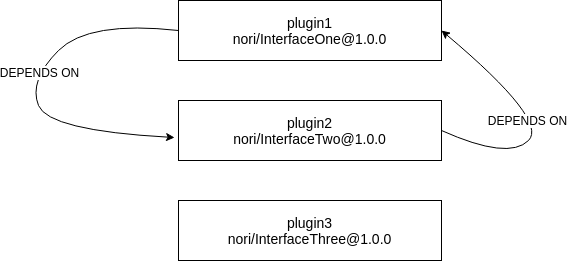

The diagram above was exported from draw.io. Its source (the exported page's mxGraphModel, read from the mxfile embedded in the PNG):
<mxGraphModel dx="1355" dy="729" grid="1" gridSize="10" guides="1" tooltips="1" connect="1" arrows="1" fold="1" page="1" pageScale="1" pageWidth="827" pageHeight="1169" math="0" shadow="0">
  <root>
    <mxCell id="0" />
    <mxCell id="1" parent="0" />
    <mxCell id="Mb_dR1OUN00MmmIYzumh-1" value="plugin1&lt;br style=&quot;font-size: 14px;&quot;&gt;&lt;div style=&quot;font-size: 14px;&quot;&gt;&lt;span style=&quot;font-size: 14px;&quot;&gt;nori/InterfaceOne@1.0.0&lt;/span&gt;&lt;/div&gt;" style="rounded=0;whiteSpace=wrap;html=1;fontColor=#000000;labelBackgroundColor=#FFFFFF;fontFamily=Helvetica;fontSize=14;" parent="1" vertex="1">
      <mxGeometry x="380" y="100" width="263" height="60" as="geometry" />
    </mxCell>
    <mxCell id="Mb_dR1OUN00MmmIYzumh-2" value="plugin2&lt;br style=&quot;font-size: 14px;&quot;&gt;&lt;div style=&quot;font-size: 14px;&quot;&gt;&lt;span style=&quot;font-size: 14px;&quot;&gt;nori/InterfaceTwo@1.0.0&lt;/span&gt;&lt;/div&gt;" style="rounded=0;whiteSpace=wrap;html=1;fontColor=#000000;labelBackgroundColor=#FFFFFF;fontFamily=Helvetica;fontSize=14;" parent="1" vertex="1">
      <mxGeometry x="380" y="200" width="263" height="60" as="geometry" />
    </mxCell>
    <mxCell id="Mb_dR1OUN00MmmIYzumh-5" value="plugin3&lt;br style=&quot;font-size: 14px;&quot;&gt;&lt;div style=&quot;font-size: 14px;&quot;&gt;&lt;span style=&quot;font-size: 14px;&quot;&gt;nori/InterfaceThree@1.0.0&lt;/span&gt;&lt;/div&gt;" style="rounded=0;whiteSpace=wrap;html=1;fontColor=#000000;labelBackgroundColor=#FFFFFF;fontFamily=Helvetica;fontSize=14;" parent="1" vertex="1">
      <mxGeometry x="380" y="300" width="263" height="60" as="geometry" />
    </mxCell>
    <mxCell id="Mb_dR1OUN00MmmIYzumh-15" value="Text" style="text;html=1;align=center;verticalAlign=middle;resizable=0;points=[];autosize=1;fontColor=#FFFFFF;" parent="1" vertex="1">
      <mxGeometry x="746" y="240" width="40" height="20" as="geometry" />
    </mxCell>
    <mxCell id="UBVY51DAHhxE6uS4X1E8-2" value="" style="curved=1;endArrow=classic;html=1;exitX=0;exitY=0.5;exitDx=0;exitDy=0;entryX=-0.015;entryY=0.617;entryDx=0;entryDy=0;entryPerimeter=0;" edge="1" parent="1" source="Mb_dR1OUN00MmmIYzumh-1" target="Mb_dR1OUN00MmmIYzumh-2">
      <mxGeometry width="50" height="50" relative="1" as="geometry">
        <mxPoint x="380" y="430" as="sourcePoint" />
        <mxPoint x="430" y="380" as="targetPoint" />
        <Array as="points">
          <mxPoint x="290" y="120" />
          <mxPoint x="230" y="180" />
          <mxPoint x="250" y="230" />
        </Array>
      </mxGeometry>
    </mxCell>
    <mxCell id="UBVY51DAHhxE6uS4X1E8-4" value="DEPENDS ON" style="text;html=1;align=center;verticalAlign=middle;resizable=0;points=[];labelBackgroundColor=#ffffff;" vertex="1" connectable="0" parent="UBVY51DAHhxE6uS4X1E8-2">
      <mxGeometry x="-0.0888" y="1" relative="1" as="geometry">
        <mxPoint as="offset" />
      </mxGeometry>
    </mxCell>
    <mxCell id="UBVY51DAHhxE6uS4X1E8-3" value="" style="curved=1;endArrow=classic;html=1;exitX=1;exitY=0.5;exitDx=0;exitDy=0;entryX=1;entryY=0.5;entryDx=0;entryDy=0;" edge="1" parent="1" source="Mb_dR1OUN00MmmIYzumh-2" target="Mb_dR1OUN00MmmIYzumh-1">
      <mxGeometry width="50" height="50" relative="1" as="geometry">
        <mxPoint x="240" y="430" as="sourcePoint" />
        <mxPoint x="280" y="440" as="targetPoint" />
        <Array as="points">
          <mxPoint x="710" y="260" />
          <mxPoint x="750" y="220" />
        </Array>
      </mxGeometry>
    </mxCell>
    <mxCell id="UBVY51DAHhxE6uS4X1E8-5" value="DEPENDS ON" style="text;html=1;align=center;verticalAlign=middle;resizable=0;points=[];labelBackgroundColor=#ffffff;" vertex="1" connectable="0" parent="UBVY51DAHhxE6uS4X1E8-3">
      <mxGeometry x="-0.1465" y="15" relative="1" as="geometry">
        <mxPoint as="offset" />
      </mxGeometry>
    </mxCell>
  </root>
</mxGraphModel>